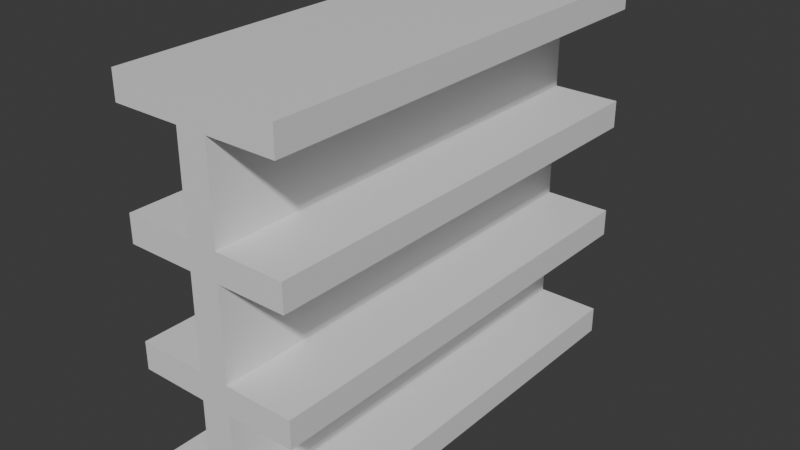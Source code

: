 # Source: shop-shelf.blend  (saved by Blender 4.2.66; exported with 4.5.12 LTS)
import bpy
from mathutils import Matrix  # noqa: F401  (used for matrix-valued properties, if any)

bpy.ops.wm.read_factory_settings(use_empty=True)
scene = bpy.context.scene
scene.name = 'Scene'

# ---- collections
col_collection = bpy.data.collections.new('Collection'); scene.collection.children.link(col_collection)

# ---- materials (node trees are filled in below, after node groups)
mat_material = bpy.data.materials.new('Material')
mat_material.alpha_threshold = 0.0
mat_material.roughness = 0.5
mat_material.line_color = (0.0, 0.0, 0.0, 1.0)

# ---- material node trees
mat_material.use_nodes = True; mat_material.node_tree.nodes.clear()
_N = mat_material.node_tree.nodes; _L = mat_material.node_tree.links
n0 = _N.new('ShaderNodeOutputMaterial'); n0.name = 'Material Output'; n0.location = (300, 300)
n1 = _N.new('ShaderNodeBsdfPrincipled'); n1.name = 'Principled BSDF'; n1.location = (10, 300)
n1.inputs[3].default_value = 1.45
_L.new(n1.outputs[0], n0.inputs[0])
n0.is_active_output = True

# ---- world
world_world = bpy.data.worlds.new('World'); scene.world = world_world
world_world.use_nodes = True; world_world.node_tree.nodes.clear()
_N = world_world.node_tree.nodes; _L = world_world.node_tree.links
n0 = _N.new('ShaderNodeOutputWorld'); n0.name = 'World Output'; n0.location = (300, 300)
n1 = _N.new('ShaderNodeBackground'); n1.name = 'Background'; n1.location = (10, 300)
n1.inputs[0].default_value = (0.05088, 0.05088, 0.05088, 1.0)
_L.new(n1.outputs[0], n0.inputs[0])
n0.is_active_output = True
world_world.color = (0.05088, 0.05088, 0.05088)
world_world.sun_shadow_jitter_overblur = 0.0

# ---- meshes
me_cube = bpy.data.meshes.new('Cube')
me_cube.from_pydata([(0.3333, -5.0, 0.3), (-0.3333, -5.0, 0.3), (-0.3333, 5.0, 0.3), (0.3333, 5.0, 0.3), (1.75, 5.0, 0.3), (1.75, 5.0, -0.3), (1.75, -5.0, 0.3), (1.75, -5.0, -0.3), (-1.75, 5.0, -0.3), (-1.75, -5.0, -0.3), (-1.75, -5.0, 0.3), (-1.75, 5.0, 0.3), (0.3333, -5.0, 2.3), (-0.3333, -5.0, 2.3), (-0.3333, 5.0, 2.3), (0.3333, 5.0, 2.3), (1.833, -5.0, 2.3), (1.833, 5.0, 2.3), (-1.833, -5.0, 2.3), (-1.833, 5.0, 2.3), (0.3333, -5.0, 2.9), (-0.3333, -5.0, 2.9), (-0.3333, 5.0, 2.9), (0.3333, 5.0, 2.9), (1.833, 5.0, 2.9), (1.833, -5.0, 2.9), (-1.833, 5.0, 2.9), (-1.833, -5.0, 2.9), (0.3333, -5.0, 4.9), (-0.3333, -5.0, 4.9), (-0.3333, 5.0, 4.9), (0.3333, 5.0, 4.9), (-1.833, -5.0, 4.9), (-1.833, 5.0, 4.9), (1.833, -5.0, 4.9), (1.833, 5.0, 4.9), (0.3333, -5.0, 5.5), (-0.3333, -5.0, 5.5), (-0.3333, 5.0, 5.5), (0.3333, 5.0, 5.5), (-1.833, 5.0, 5.5), (-1.833, -5.0, 5.5), (1.833, 5.0, 5.5), (1.833, -5.0, 5.5), (0.3333, -5.0, 7.5), (-0.3333, -5.0, 7.5), (-0.3333, 5.0, 7.5), (0.3333, 5.0, 7.5), (-1.833, -5.0, 7.5), (-1.833, 5.0, 7.5), (1.833, -5.0, 7.5), (1.833, 5.0, 7.5), (0.3333, -5.0, 8.1), (-0.3333, -5.0, 8.1), (-0.3333, 5.0, 8.1), (0.3333, 5.0, 8.1), (-1.833, 5.0, 8.1), (-1.833, -5.0, 8.1), (1.833, 5.0, 8.1), (1.833, -5.0, 8.1)], [], [(2, 11, 10, 1), (3, 4, 5, 8, 11, 2), (7, 9, 8, 5), (4, 3, 0, 6), (0, 3, 15, 12), (1, 10, 9, 7, 6, 0), (5, 4, 6, 7), (9, 10, 11, 8), (13, 12, 20, 21), (1, 0, 12, 13), (2, 1, 13, 14), (3, 2, 14, 15), (18, 27, 26, 19), (13, 21, 27, 18), (20, 23, 31, 28), (23, 20, 25, 24), (22, 26, 27, 21), (17, 15, 23, 24), (19, 26, 22, 14), (15, 14, 22, 23), (12, 16, 25, 20), (16, 17, 24, 25), (31, 30, 38, 39), (21, 20, 28, 29), (22, 21, 29, 30), (23, 22, 30, 31), (35, 31, 39, 42), (33, 40, 38, 30), (38, 37, 45, 46), (38, 40, 41, 37), (39, 36, 43, 42), (29, 37, 41, 32), (32, 41, 40, 33), (28, 34, 43, 36), (34, 35, 42, 43), (29, 28, 36, 37), (48, 45, 53, 57), (39, 38, 46, 47), (36, 39, 47, 44), (37, 36, 44, 45), (45, 44, 52, 53), (51, 58, 59, 50), (53, 54, 56, 57), (52, 59, 58, 55), (50, 59, 52, 44), (47, 46, 54, 55), (46, 49, 56, 54), (49, 48, 57, 56), (47, 55, 58, 51), (12, 15, 17, 16), (13, 18, 19, 14), (29, 32, 33, 30), (28, 31, 35, 34), (44, 47, 51, 50), (45, 48, 49, 46), (52, 55, 54, 53)])
_uv = me_cube.uv_layers.new(name='UVMap')
_uv.uv.foreach_set('vector', [0.7917, 0.5, 0.875, 0.5, 0.875, 0.75, 0.7917, 0.75, 0.625, 0.4167, 0.625, 0.5, 0.375, 0.5, 0.375, 0.25, 0.625, 0.25, 0.625, 0.3333, 0.375, 0.75, 0.125, 0.75, 0.125, 0.5, 0.375, 0.5, 0.625, 0.5, 0.7083, 0.5, 0.7083, 0.75, 0.625, 0.75, 0.7083, 0.75, 0.7083, 0.5, 0.7083, 0.5, 0.7083, 0.75, 0.625, 0.9167, 0.625, 1.0, 0.375, 1.0, 0.375, 0.75, 0.625, 0.75, 0.625, 0.8333, 0.375, 0.5, 0.625, 0.5, 0.625, 0.75, 0.375, 0.75, 0.375, 0.0, 0.625, 0.0, 0.625, 0.25, 0.375, 0.25, 0.625, 0.9167, 0.625, 0.8333, 0.625, 0.8333, 0.625, 0.9167, 0.625, 0.9167, 0.625, 0.8333, 0.625, 0.8333, 0.625, 0.9167, 0.7917, 0.5, 0.7917, 0.75, 0.7917, 0.75, 0.7917, 0.5, 0.625, 0.4167, 0.625, 0.3333, 0.625, 0.3333, 0.625, 0.4167, 0.0, 0.0, 0.0, 0.0, 0.0, 0.0, 0.0, 0.0, 0.0, 0.0, 0.0, 0.0, 0.0, 0.0, 0.0, 0.0, 0.7083, 0.75, 0.7083, 0.5, 0.7083, 0.5, 0.7083, 0.75, 0.7083, 0.5, 0.7083, 0.75, 0.7083, 0.75, 0.7083, 0.5, 0.7917, 0.5, 0.7917, 0.5, 0.7917, 0.75, 0.7917, 0.75, 0.0, 0.0, 0.0, 0.0, 0.0, 0.0, 0.0, 0.0, 0.0, 0.0, 0.0, 0.0, 0.0, 0.0, 0.0, 0.0, 0.625, 0.4167, 0.625, 0.3333, 0.625, 0.3333, 0.625, 0.4167, 0.0, 0.0, 0.0, 0.0, 0.0, 0.0, 0.0, 0.0, 0.0, 0.0, 0.0, 0.0, 0.0, 0.0, 0.0, 0.0, 0.625, 0.4167, 0.625, 0.3333, 0.625, 0.3333, 0.625, 0.4167, 0.625, 0.9167, 0.625, 0.8333, 0.625, 0.8333, 0.625, 0.9167, 0.7917, 0.5, 0.7917, 0.75, 0.7917, 0.75, 0.7917, 0.5, 0.625, 0.4167, 0.625, 0.3333, 0.625, 0.3333, 0.625, 0.4167, 0.0, 0.0, 0.0, 0.0, 0.0, 0.0, 0.0, 0.0, 0.0, 0.0, 0.0, 0.0, 0.0, 0.0, 0.0, 0.0, 0.7917, 0.5, 0.7917, 0.75, 0.7917, 0.75, 0.7917, 0.5, 0.7917, 0.5, 0.7917, 0.5, 0.7917, 0.75, 0.7917, 0.75, 0.7083, 0.5, 0.7083, 0.75, 0.7083, 0.75, 0.7083, 0.5, 0.0, 0.0, 0.0, 0.0, 0.0, 0.0, 0.0, 0.0, 0.0, 0.0, 0.0, 0.0, 0.0, 0.0, 0.0, 0.0, 0.0, 0.0, 0.0, 0.0, 0.0, 0.0, 0.0, 0.0, 0.0, 0.0, 0.0, 0.0, 0.0, 0.0, 0.0, 0.0, 0.625, 0.9167, 0.625, 0.8333, 0.625, 0.8333, 0.625, 0.9167, 0.0, 0.0, 0.0, 0.0, 0.0, 0.0, 0.0, 0.0, 0.625, 0.4167, 0.625, 0.3333, 0.625, 0.3333, 0.625, 0.4167, 0.7083, 0.75, 0.7083, 0.5, 0.7083, 0.5, 0.7083, 0.75, 0.625, 0.9167, 0.625, 0.8333, 0.625, 0.8333, 0.625, 0.9167, 0.625, 0.9167, 0.625, 0.8333, 0.625, 0.8333, 0.625, 0.9167, 0.0, 0.0, 0.0, 0.0, 0.0, 0.0, 0.0, 0.0, 0.7917, 0.75, 0.7917, 0.5, 0.7917, 0.5, 0.7917, 0.75, 0.7083, 0.75, 0.7083, 0.75, 0.7083, 0.5, 0.7083, 0.5, 0.0, 0.0, 0.0, 0.0, 0.0, 0.0, 0.0, 0.0, 0.625, 0.4167, 0.625, 0.3333, 0.625, 0.3333, 0.625, 0.4167, 0.0, 0.0, 0.0, 0.0, 0.0, 0.0, 0.0, 0.0, 0.0, 0.0, 0.0, 0.0, 0.0, 0.0, 0.0, 0.0, 0.0, 0.0, 0.0, 0.0, 0.0, 0.0, 0.0, 0.0, 0.0, 0.0, 0.0, 0.0, 0.0, 0.0, 0.0, 0.0, 0.0, 0.0, 0.0, 0.0, 0.0, 0.0, 0.0, 0.0, 0.0, 0.0, 0.0, 0.0, 0.0, 0.0, 0.0, 0.0, 0.0, 0.0, 0.0, 0.0, 0.0, 0.0, 0.0, 0.0, 0.0, 0.0, 0.0, 0.0, 0.0, 0.0, 0.0, 0.0, 0.0, 0.0, 0.0, 0.0, 0.0, 0.0, 0.0, 0.0, 0.7083, 0.75, 0.625, 0.4167, 0.7917, 0.5, 0.625, 0.9167])
me_cube.materials.append(mat_material)
me_cube.use_mirror_vertex_groups = False
me_cube.update()

# ---- objects
ob_cube = bpy.data.objects.new('Cube', me_cube)

# ---- transforms, parenting, visibility, modifiers, constraints
ob_cube.location = (0.0, 0.0, 0.0)
ob_cube.lock_rotations_4d = False
ob_cube.empty_display_type = 'ARROWS'
ob_cube.lineart.crease_threshold = 0.0

# ---- collection membership
col_collection.objects.link(ob_cube)

# ---- scene / render settings (as saved in the file)
scene.frame_start = 1; scene.frame_end = 250; scene.frame_set(1)
scene.render.engine = 'BLENDER_EEVEE_NEXT'
bpy.context.view_layer.update()

# ---- added for rendering (the .blend has no active camera and no usable light): camera, sun
cam_auto = bpy.data.cameras.new('AutoCamera')
cam_auto.lens = 50.0
cam_auto.sensor_width = 36.0
cam_auto.clip_end = 1000.0
ob_auto_camera = bpy.data.objects.new('AutoCamera', cam_auto)
scene.collection.objects.link(ob_auto_camera)
ob_auto_camera.location = (12.5505, -15.0606, 13.9404)
ob_auto_camera.rotation_euler = (1.09748, -7.21219e-08, 0.694738)
scene.camera = ob_auto_camera
light_auto_sun = bpy.data.lights.new('AutoSun', 'SUN')
light_auto_sun.energy = 3.0
light_auto_sun.angle = 0.0523599
ob_auto_sun = bpy.data.objects.new('AutoSun', light_auto_sun)
scene.collection.objects.link(ob_auto_sun)
ob_auto_sun.rotation_euler = (0.872665, 0.174533, 0.523599)
bpy.context.view_layer.update()
